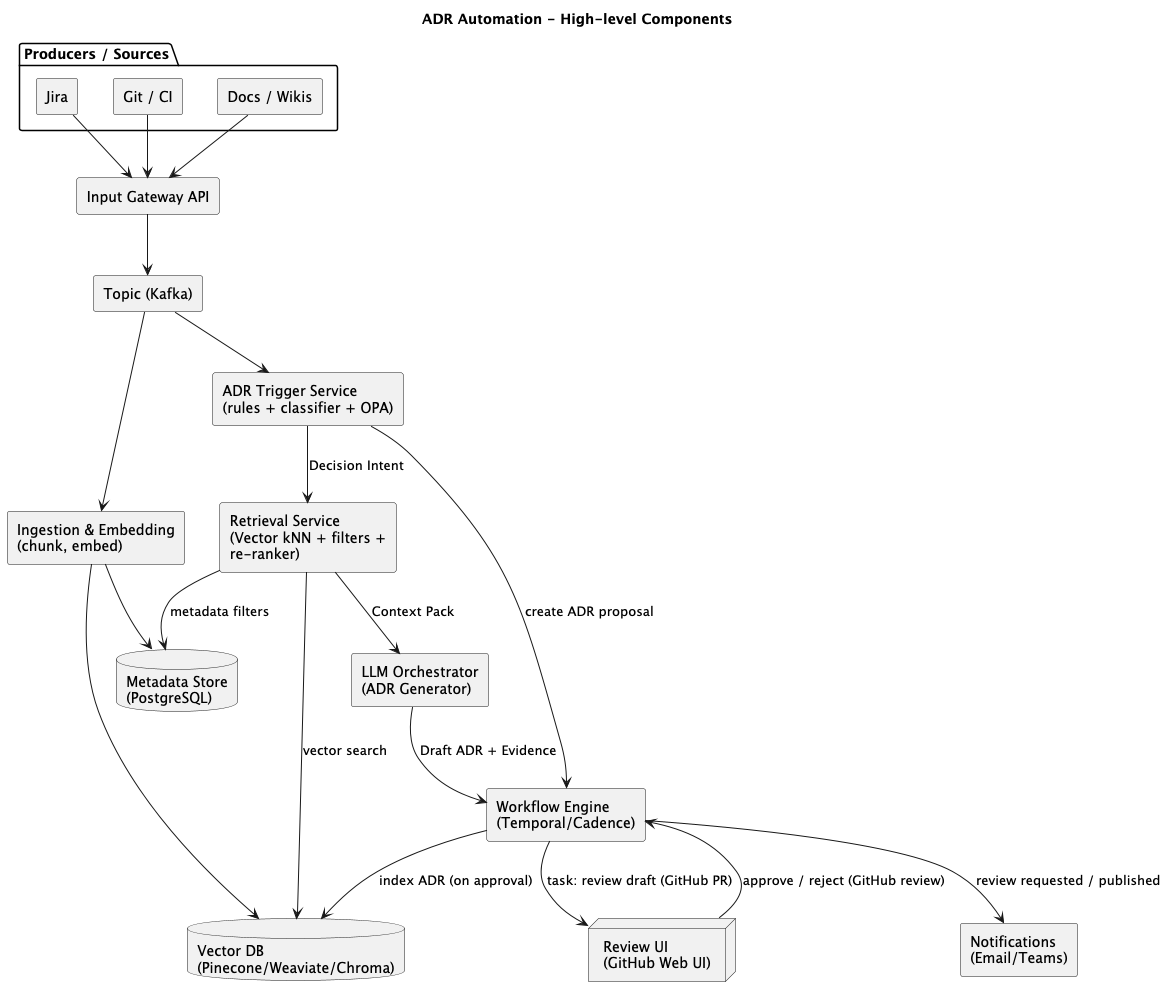

The diagram above was rendered by PlantUML. Its source (embedded in the PNG):
@startuml
skinparam componentStyle rectangle
skinparam wrapWidth 200
title ADR Automation - High-level Components

package "Producers / Sources" {
  [Jira] as JIRA
  [Git / CI] as GIT
  [Docs / Wikis] as DOCS
}

component "Input Gateway API" as GATEWAY
component "Topic (Kafka)" as BUS
component "Ingestion & Embedding\n(chunk, embed)" as INGEST
database "Vector DB\n(Pinecone/Weaviate/Chroma)" as VDB
database "Metadata Store\n(PostgreSQL)" as SQL
component "ADR Trigger Service\n(rules + classifier + OPA)" as TRIGGER
component "Retrieval Service\n(Vector kNN + filters + re-ranker)" as RETR
component "LLM Orchestrator\n(ADR Generator)" as LLM
component "Workflow Engine\n(Temporal/Cadence)" as WF
node "Review UI\n(GitHub Web UI)" as REVIEW_UI
component "Notifications\n(Email/Teams)" as NOTIF

JIRA --> GATEWAY
GIT --> GATEWAY
DOCS --> GATEWAY

GATEWAY --> BUS
BUS --> INGEST
INGEST --> VDB
INGEST --> SQL

' Triggers on events or labels
BUS --> TRIGGER
TRIGGER --> WF : create ADR proposal

' Retrieval and generation path
TRIGGER --> RETR : Decision Intent
RETR --> VDB : vector search
RETR --> SQL : metadata filters
RETR --> LLM : Context Pack

LLM --> WF : Draft ADR + Evidence

' Human-in-the-loop
WF --> REVIEW_UI : task: review draft (GitHub PR)
REVIEW_UI --> WF : approve / reject (GitHub review)
WF --> VDB : index ADR (on approval)

' Notifications
WF --> NOTIF : review requested / published
@enduml